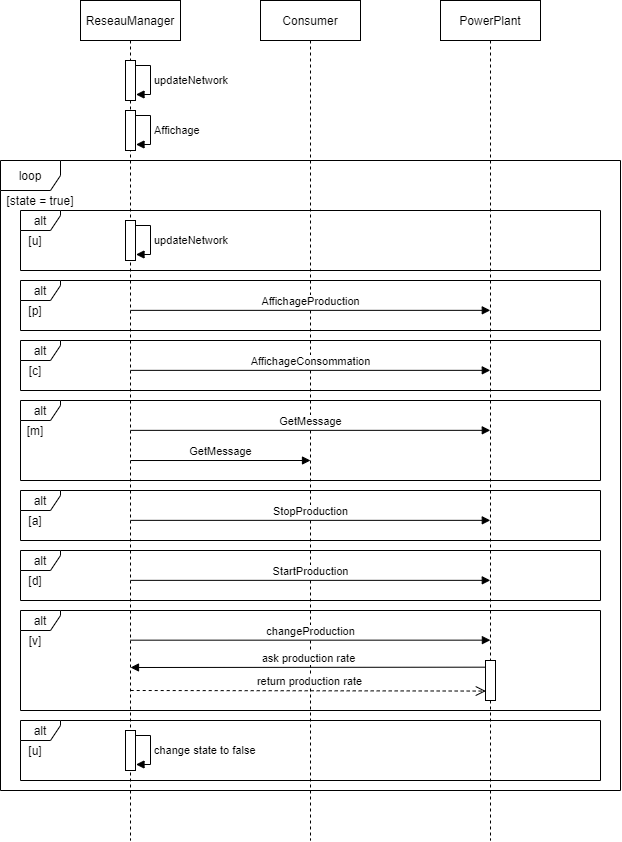

The diagram above was exported from draw.io. Its source (the exported page's mxGraphModel, read from the mxfile embedded in the PNG):
<mxGraphModel dx="1810" dy="1410" grid="1" gridSize="10" guides="1" tooltips="1" connect="1" arrows="1" fold="1" page="1" pageScale="1" pageWidth="850" pageHeight="1100" math="0" shadow="0">
  <root>
    <mxCell id="0" />
    <mxCell id="1" parent="0" />
    <mxCell id="3nuBFxr9cyL0pnOWT2aG-1" value="ReseauManager" style="shape=umlLifeline;perimeter=lifelinePerimeter;container=1;collapsible=0;recursiveResize=0;rounded=0;shadow=0;strokeWidth=1;" parent="1" vertex="1">
      <mxGeometry x="195" y="80" width="100" height="840" as="geometry" />
    </mxCell>
    <mxCell id="PX_wIrd9Z32C3xVikt1S-4" value="" style="html=1;points=[];perimeter=orthogonalPerimeter;" vertex="1" parent="3nuBFxr9cyL0pnOWT2aG-1">
      <mxGeometry x="45" y="60" width="10" height="40" as="geometry" />
    </mxCell>
    <mxCell id="PX_wIrd9Z32C3xVikt1S-5" value="updateNetwork" style="edgeStyle=orthogonalEdgeStyle;html=1;align=left;spacingLeft=2;endArrow=block;rounded=0;entryX=1.054;entryY=0.86;entryDx=0;entryDy=0;entryPerimeter=0;" edge="1" target="PX_wIrd9Z32C3xVikt1S-4" parent="3nuBFxr9cyL0pnOWT2aG-1">
      <mxGeometry x="0.0186" relative="1" as="geometry">
        <mxPoint x="55" y="65" as="sourcePoint" />
        <Array as="points">
          <mxPoint x="70" y="65" />
          <mxPoint x="70" y="94" />
          <mxPoint x="56" y="94" />
        </Array>
        <mxPoint as="offset" />
      </mxGeometry>
    </mxCell>
    <mxCell id="PX_wIrd9Z32C3xVikt1S-6" value="" style="html=1;points=[];perimeter=orthogonalPerimeter;" vertex="1" parent="3nuBFxr9cyL0pnOWT2aG-1">
      <mxGeometry x="45" y="110" width="10" height="40" as="geometry" />
    </mxCell>
    <mxCell id="PX_wIrd9Z32C3xVikt1S-7" value="Affichage" style="edgeStyle=orthogonalEdgeStyle;html=1;align=left;spacingLeft=2;endArrow=block;rounded=0;entryX=1.054;entryY=0.86;entryDx=0;entryDy=0;entryPerimeter=0;" edge="1" parent="3nuBFxr9cyL0pnOWT2aG-1" target="PX_wIrd9Z32C3xVikt1S-6">
      <mxGeometry x="0.0186" relative="1" as="geometry">
        <mxPoint x="55" y="115" as="sourcePoint" />
        <Array as="points">
          <mxPoint x="70" y="115" />
          <mxPoint x="70" y="144" />
          <mxPoint x="56" y="144" />
        </Array>
        <mxPoint as="offset" />
      </mxGeometry>
    </mxCell>
    <mxCell id="3nuBFxr9cyL0pnOWT2aG-5" value="Consumer" style="shape=umlLifeline;perimeter=lifelinePerimeter;container=1;collapsible=0;recursiveResize=0;rounded=0;shadow=0;strokeWidth=1;" parent="1" vertex="1">
      <mxGeometry x="375" y="80" width="100" height="840" as="geometry" />
    </mxCell>
    <mxCell id="PX_wIrd9Z32C3xVikt1S-2" value="PowerPlant" style="shape=umlLifeline;perimeter=lifelinePerimeter;container=1;collapsible=0;recursiveResize=0;rounded=0;shadow=0;strokeWidth=1;" vertex="1" parent="1">
      <mxGeometry x="555" y="80" width="100" height="840" as="geometry" />
    </mxCell>
    <mxCell id="PX_wIrd9Z32C3xVikt1S-29" value="loop" style="shape=umlFrame;whiteSpace=wrap;html=1;" vertex="1" parent="1">
      <mxGeometry x="115" y="240" width="620" height="630" as="geometry" />
    </mxCell>
    <UserObject label="[state = true]" placeholders="1" name="Variable" id="PX_wIrd9Z32C3xVikt1S-30">
      <mxCell style="text;html=1;strokeColor=none;fillColor=none;align=center;verticalAlign=middle;whiteSpace=wrap;overflow=hidden;" vertex="1" parent="1">
        <mxGeometry x="115" y="270" width="80" height="20" as="geometry" />
      </mxCell>
    </UserObject>
    <mxCell id="PX_wIrd9Z32C3xVikt1S-31" value="alt" style="shape=umlFrame;whiteSpace=wrap;html=1;width=40;height=20;" vertex="1" parent="1">
      <mxGeometry x="135" y="290" width="580" height="60" as="geometry" />
    </mxCell>
    <UserObject label="[u]" placeholders="1" name="Variable" id="PX_wIrd9Z32C3xVikt1S-32">
      <mxCell style="text;html=1;strokeColor=none;fillColor=none;align=center;verticalAlign=middle;whiteSpace=wrap;overflow=hidden;" vertex="1" parent="1">
        <mxGeometry x="135" y="310" width="30" height="20" as="geometry" />
      </mxCell>
    </UserObject>
    <mxCell id="PX_wIrd9Z32C3xVikt1S-33" value="" style="html=1;points=[];perimeter=orthogonalPerimeter;" vertex="1" parent="1">
      <mxGeometry x="240" y="300" width="10" height="40" as="geometry" />
    </mxCell>
    <mxCell id="PX_wIrd9Z32C3xVikt1S-34" value="updateNetwork" style="edgeStyle=orthogonalEdgeStyle;html=1;align=left;spacingLeft=2;endArrow=block;rounded=0;entryX=1.054;entryY=0.86;entryDx=0;entryDy=0;entryPerimeter=0;" edge="1" parent="1" target="PX_wIrd9Z32C3xVikt1S-33">
      <mxGeometry x="0.0186" relative="1" as="geometry">
        <mxPoint x="250" y="305" as="sourcePoint" />
        <Array as="points">
          <mxPoint x="265" y="305" />
          <mxPoint x="265" y="334" />
          <mxPoint x="251" y="334" />
        </Array>
        <mxPoint as="offset" />
      </mxGeometry>
    </mxCell>
    <mxCell id="PX_wIrd9Z32C3xVikt1S-35" value="alt" style="shape=umlFrame;whiteSpace=wrap;html=1;width=40;height=20;" vertex="1" parent="1">
      <mxGeometry x="135" y="360" width="580" height="50" as="geometry" />
    </mxCell>
    <UserObject label="[p]" placeholders="1" name="Variable" id="PX_wIrd9Z32C3xVikt1S-36">
      <mxCell style="text;html=1;strokeColor=none;fillColor=none;align=center;verticalAlign=middle;whiteSpace=wrap;overflow=hidden;" vertex="1" parent="1">
        <mxGeometry x="135" y="380" width="30" height="20" as="geometry" />
      </mxCell>
    </UserObject>
    <mxCell id="PX_wIrd9Z32C3xVikt1S-39" value="AffichageProduction" style="html=1;verticalAlign=bottom;endArrow=block;entryX=0.81;entryY=0.597;entryDx=0;entryDy=0;entryPerimeter=0;" edge="1" parent="1" target="PX_wIrd9Z32C3xVikt1S-35">
      <mxGeometry width="80" relative="1" as="geometry">
        <mxPoint x="245" y="389.86000000000007" as="sourcePoint" />
        <mxPoint x="325" y="389.86000000000007" as="targetPoint" />
      </mxGeometry>
    </mxCell>
    <mxCell id="PX_wIrd9Z32C3xVikt1S-40" value="alt" style="shape=umlFrame;whiteSpace=wrap;html=1;width=40;height=20;" vertex="1" parent="1">
      <mxGeometry x="135" y="420" width="580" height="50" as="geometry" />
    </mxCell>
    <UserObject label="[c]" placeholders="1" name="Variable" id="PX_wIrd9Z32C3xVikt1S-41">
      <mxCell style="text;html=1;strokeColor=none;fillColor=none;align=center;verticalAlign=middle;whiteSpace=wrap;overflow=hidden;" vertex="1" parent="1">
        <mxGeometry x="135" y="440" width="30" height="20" as="geometry" />
      </mxCell>
    </UserObject>
    <mxCell id="PX_wIrd9Z32C3xVikt1S-42" value="AffichageConsommation" style="html=1;verticalAlign=bottom;endArrow=block;entryX=0.81;entryY=0.597;entryDx=0;entryDy=0;entryPerimeter=0;" edge="1" parent="1" target="PX_wIrd9Z32C3xVikt1S-40">
      <mxGeometry width="80" relative="1" as="geometry">
        <mxPoint x="245" y="449.8600000000001" as="sourcePoint" />
        <mxPoint x="325" y="449.86000000000007" as="targetPoint" />
      </mxGeometry>
    </mxCell>
    <mxCell id="PX_wIrd9Z32C3xVikt1S-43" value="alt" style="shape=umlFrame;whiteSpace=wrap;html=1;width=40;height=20;" vertex="1" parent="1">
      <mxGeometry x="135" y="480" width="580" height="80" as="geometry" />
    </mxCell>
    <UserObject label="[m]" placeholders="1" name="Variable" id="PX_wIrd9Z32C3xVikt1S-44">
      <mxCell style="text;html=1;strokeColor=none;fillColor=none;align=center;verticalAlign=middle;whiteSpace=wrap;overflow=hidden;" vertex="1" parent="1">
        <mxGeometry x="135" y="500" width="30" height="20" as="geometry" />
      </mxCell>
    </UserObject>
    <mxCell id="PX_wIrd9Z32C3xVikt1S-45" value="GetMessage" style="html=1;verticalAlign=bottom;endArrow=block;entryX=0.81;entryY=0.373;entryDx=0;entryDy=0;entryPerimeter=0;" edge="1" parent="1" target="PX_wIrd9Z32C3xVikt1S-43">
      <mxGeometry width="80" relative="1" as="geometry">
        <mxPoint x="245" y="509.8600000000001" as="sourcePoint" />
        <mxPoint x="325" y="509.86000000000007" as="targetPoint" />
      </mxGeometry>
    </mxCell>
    <mxCell id="PX_wIrd9Z32C3xVikt1S-46" value="GetMessage" style="html=1;verticalAlign=bottom;endArrow=block;" edge="1" parent="1">
      <mxGeometry width="80" relative="1" as="geometry">
        <mxPoint x="245.1" y="540.0200000000001" as="sourcePoint" />
        <mxPoint x="425" y="540" as="targetPoint" />
      </mxGeometry>
    </mxCell>
    <mxCell id="PX_wIrd9Z32C3xVikt1S-49" value="alt" style="shape=umlFrame;whiteSpace=wrap;html=1;width=40;height=20;" vertex="1" parent="1">
      <mxGeometry x="135" y="570" width="580" height="50" as="geometry" />
    </mxCell>
    <UserObject label="[a]" placeholders="1" name="Variable" id="PX_wIrd9Z32C3xVikt1S-50">
      <mxCell style="text;html=1;strokeColor=none;fillColor=none;align=center;verticalAlign=middle;whiteSpace=wrap;overflow=hidden;" vertex="1" parent="1">
        <mxGeometry x="135" y="590" width="30" height="20" as="geometry" />
      </mxCell>
    </UserObject>
    <mxCell id="PX_wIrd9Z32C3xVikt1S-51" value="StopProduction" style="html=1;verticalAlign=bottom;endArrow=block;entryX=0.81;entryY=0.597;entryDx=0;entryDy=0;entryPerimeter=0;" edge="1" parent="1" target="PX_wIrd9Z32C3xVikt1S-49">
      <mxGeometry width="80" relative="1" as="geometry">
        <mxPoint x="245" y="599.8600000000001" as="sourcePoint" />
        <mxPoint x="325" y="599.8600000000001" as="targetPoint" />
      </mxGeometry>
    </mxCell>
    <mxCell id="PX_wIrd9Z32C3xVikt1S-52" value="alt" style="shape=umlFrame;whiteSpace=wrap;html=1;width=40;height=20;" vertex="1" parent="1">
      <mxGeometry x="135" y="630" width="580" height="50" as="geometry" />
    </mxCell>
    <UserObject label="[d]" placeholders="1" name="Variable" id="PX_wIrd9Z32C3xVikt1S-53">
      <mxCell style="text;html=1;strokeColor=none;fillColor=none;align=center;verticalAlign=middle;whiteSpace=wrap;overflow=hidden;" vertex="1" parent="1">
        <mxGeometry x="135" y="650" width="30" height="20" as="geometry" />
      </mxCell>
    </UserObject>
    <mxCell id="PX_wIrd9Z32C3xVikt1S-54" value="StartProduction" style="html=1;verticalAlign=bottom;endArrow=block;entryX=0.81;entryY=0.597;entryDx=0;entryDy=0;entryPerimeter=0;" edge="1" parent="1" target="PX_wIrd9Z32C3xVikt1S-52">
      <mxGeometry width="80" relative="1" as="geometry">
        <mxPoint x="245" y="659.8600000000001" as="sourcePoint" />
        <mxPoint x="325" y="659.8600000000001" as="targetPoint" />
      </mxGeometry>
    </mxCell>
    <mxCell id="PX_wIrd9Z32C3xVikt1S-55" value="alt" style="shape=umlFrame;whiteSpace=wrap;html=1;width=40;height=20;" vertex="1" parent="1">
      <mxGeometry x="135" y="690" width="580" height="100" as="geometry" />
    </mxCell>
    <UserObject label="[v]" placeholders="1" name="Variable" id="PX_wIrd9Z32C3xVikt1S-56">
      <mxCell style="text;html=1;strokeColor=none;fillColor=none;align=center;verticalAlign=middle;whiteSpace=wrap;overflow=hidden;" vertex="1" parent="1">
        <mxGeometry x="135" y="710" width="30" height="20" as="geometry" />
      </mxCell>
    </UserObject>
    <mxCell id="PX_wIrd9Z32C3xVikt1S-57" value="changeProduction" style="html=1;verticalAlign=bottom;endArrow=block;entryX=0.81;entryY=0.597;entryDx=0;entryDy=0;entryPerimeter=0;" edge="1" parent="1">
      <mxGeometry width="80" relative="1" as="geometry">
        <mxPoint x="245.1" y="719.6700000000001" as="sourcePoint" />
        <mxPoint x="604.9" y="719.6599999999999" as="targetPoint" />
      </mxGeometry>
    </mxCell>
    <mxCell id="PX_wIrd9Z32C3xVikt1S-58" value="" style="html=1;points=[];perimeter=orthogonalPerimeter;" vertex="1" parent="1">
      <mxGeometry x="600" y="740" width="10" height="40" as="geometry" />
    </mxCell>
    <mxCell id="PX_wIrd9Z32C3xVikt1S-59" value="ask production rate" style="html=1;verticalAlign=bottom;endArrow=block;exitX=-0.006;exitY=0.167;exitDx=0;exitDy=0;exitPerimeter=0;" edge="1" parent="1" source="PX_wIrd9Z32C3xVikt1S-58">
      <mxGeometry width="80" relative="1" as="geometry">
        <mxPoint x="420" y="759.71" as="sourcePoint" />
        <mxPoint x="245" y="747" as="targetPoint" />
        <Array as="points">
          <mxPoint x="245" y="747" />
        </Array>
      </mxGeometry>
    </mxCell>
    <mxCell id="PX_wIrd9Z32C3xVikt1S-60" value="return production rate" style="html=1;verticalAlign=bottom;endArrow=open;dashed=1;endSize=8;exitX=0.19;exitY=0.8;exitDx=0;exitDy=0;exitPerimeter=0;entryX=0.031;entryY=0.764;entryDx=0;entryDy=0;entryPerimeter=0;" edge="1" parent="1" source="PX_wIrd9Z32C3xVikt1S-55" target="PX_wIrd9Z32C3xVikt1S-58">
      <mxGeometry relative="1" as="geometry">
        <mxPoint x="515" y="710" as="sourcePoint" />
        <mxPoint x="435" y="710" as="targetPoint" />
        <Array as="points" />
      </mxGeometry>
    </mxCell>
    <mxCell id="PX_wIrd9Z32C3xVikt1S-61" value="alt" style="shape=umlFrame;whiteSpace=wrap;html=1;width=40;height=20;" vertex="1" parent="1">
      <mxGeometry x="135" y="800" width="580" height="60" as="geometry" />
    </mxCell>
    <UserObject label="[u]" placeholders="1" name="Variable" id="PX_wIrd9Z32C3xVikt1S-62">
      <mxCell style="text;html=1;strokeColor=none;fillColor=none;align=center;verticalAlign=middle;whiteSpace=wrap;overflow=hidden;" vertex="1" parent="1">
        <mxGeometry x="135" y="820" width="30" height="20" as="geometry" />
      </mxCell>
    </UserObject>
    <mxCell id="PX_wIrd9Z32C3xVikt1S-63" value="" style="html=1;points=[];perimeter=orthogonalPerimeter;" vertex="1" parent="1">
      <mxGeometry x="240" y="810" width="10" height="40" as="geometry" />
    </mxCell>
    <mxCell id="PX_wIrd9Z32C3xVikt1S-64" value="change state to false" style="edgeStyle=orthogonalEdgeStyle;html=1;align=left;spacingLeft=2;endArrow=block;rounded=0;entryX=1.054;entryY=0.86;entryDx=0;entryDy=0;entryPerimeter=0;" edge="1" parent="1" target="PX_wIrd9Z32C3xVikt1S-63">
      <mxGeometry x="0.0186" relative="1" as="geometry">
        <mxPoint x="250" y="815" as="sourcePoint" />
        <Array as="points">
          <mxPoint x="265" y="815" />
          <mxPoint x="265" y="844" />
          <mxPoint x="251" y="844" />
        </Array>
        <mxPoint as="offset" />
      </mxGeometry>
    </mxCell>
  </root>
</mxGraphModel>